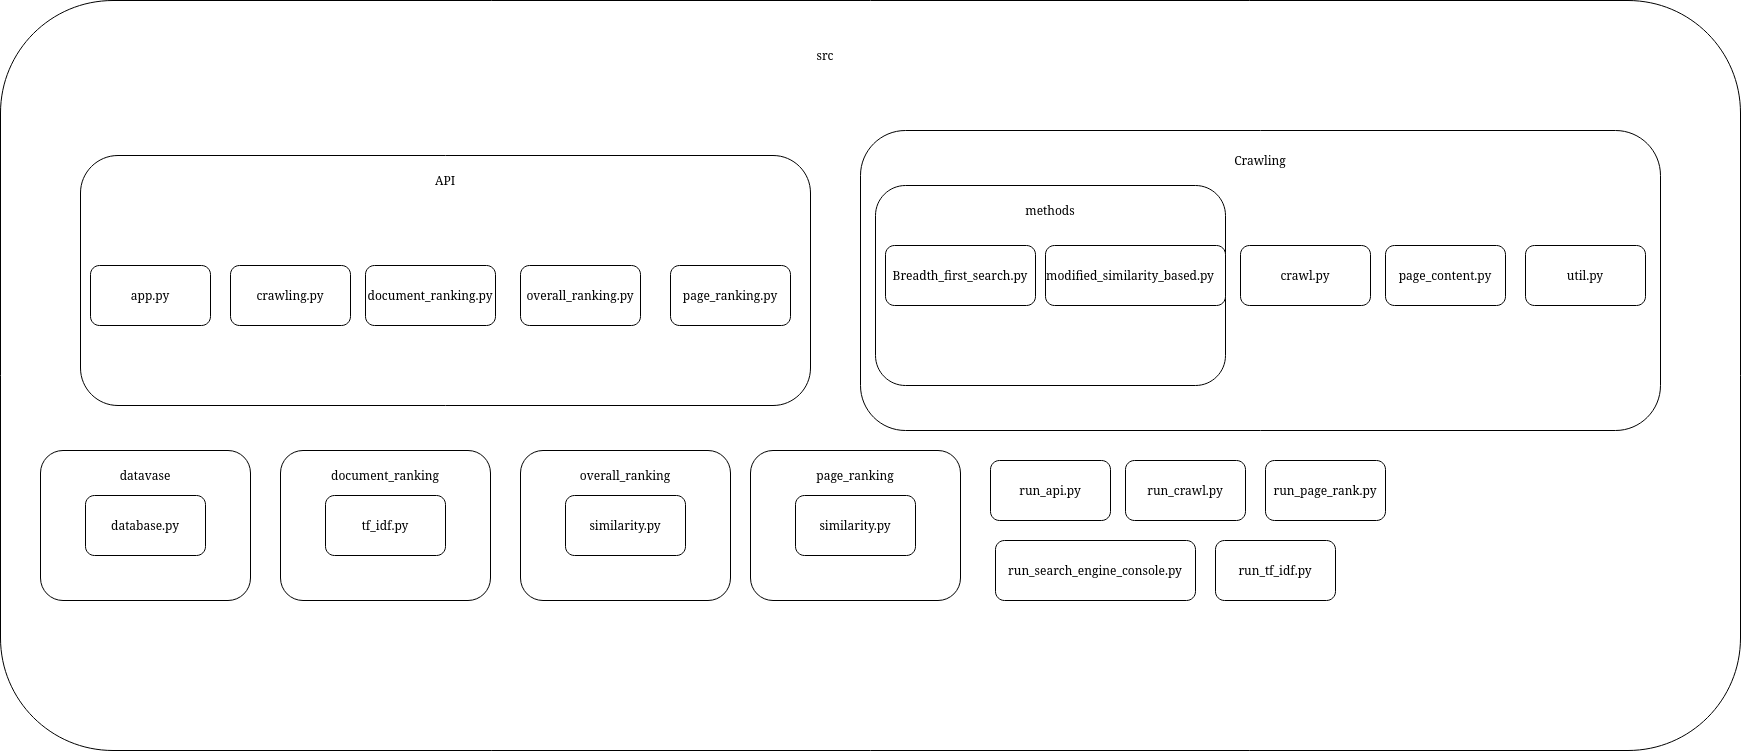

The diagram above was exported from draw.io. Its source (the exported page's mxGraphModel, read from the mxfile embedded in the PNG):
<mxGraphModel dx="2658" dy="3012" grid="1" gridSize="10" guides="1" tooltips="1" connect="1" arrows="1" fold="1" page="1" pageScale="1" pageWidth="850" pageHeight="1100" math="0" shadow="0">
  <root>
    <mxCell id="0" />
    <mxCell id="1" parent="0" />
    <mxCell id="0R83Xj_OHa6MRXsBjXRW-59" value="" style="rounded=1;whiteSpace=wrap;html=1;" vertex="1" parent="1">
      <mxGeometry x="-110" y="250" width="1740" height="750" as="geometry" />
    </mxCell>
    <mxCell id="0R83Xj_OHa6MRXsBjXRW-11" value="" style="rounded=1;whiteSpace=wrap;html=1;" vertex="1" parent="1">
      <mxGeometry x="-30" y="405" width="730" height="250" as="geometry" />
    </mxCell>
    <mxCell id="0R83Xj_OHa6MRXsBjXRW-1" value="" style="rounded=1;whiteSpace=wrap;html=1;" vertex="1" parent="1">
      <mxGeometry x="120" y="515" width="120" height="60" as="geometry" />
    </mxCell>
    <mxCell id="0R83Xj_OHa6MRXsBjXRW-2" value="" style="rounded=1;whiteSpace=wrap;html=1;" vertex="1" parent="1">
      <mxGeometry x="560" y="515" width="120" height="60" as="geometry" />
    </mxCell>
    <mxCell id="0R83Xj_OHa6MRXsBjXRW-3" value="" style="rounded=1;whiteSpace=wrap;html=1;" vertex="1" parent="1">
      <mxGeometry x="-20" y="515" width="120" height="60" as="geometry" />
    </mxCell>
    <mxCell id="0R83Xj_OHa6MRXsBjXRW-4" value="" style="rounded=1;whiteSpace=wrap;html=1;" vertex="1" parent="1">
      <mxGeometry x="410" y="515" width="120" height="60" as="geometry" />
    </mxCell>
    <mxCell id="0R83Xj_OHa6MRXsBjXRW-5" value="" style="rounded=1;whiteSpace=wrap;html=1;" vertex="1" parent="1">
      <mxGeometry x="255" y="515" width="130" height="60" as="geometry" />
    </mxCell>
    <mxCell id="0R83Xj_OHa6MRXsBjXRW-6" value="app.py" style="text;html=1;strokeColor=none;fillColor=none;align=center;verticalAlign=middle;whiteSpace=wrap;rounded=0;" vertex="1" parent="1">
      <mxGeometry x="10" y="530" width="60" height="30" as="geometry" />
    </mxCell>
    <mxCell id="0R83Xj_OHa6MRXsBjXRW-7" value="crawling.py" style="text;html=1;strokeColor=none;fillColor=none;align=center;verticalAlign=middle;whiteSpace=wrap;rounded=0;" vertex="1" parent="1">
      <mxGeometry x="150" y="530" width="60" height="30" as="geometry" />
    </mxCell>
    <mxCell id="0R83Xj_OHa6MRXsBjXRW-8" value="document_ranking.py" style="text;html=1;strokeColor=none;fillColor=none;align=center;verticalAlign=middle;whiteSpace=wrap;rounded=0;" vertex="1" parent="1">
      <mxGeometry x="290" y="530" width="60" height="30" as="geometry" />
    </mxCell>
    <mxCell id="0R83Xj_OHa6MRXsBjXRW-9" value="overall_ranking.py" style="text;html=1;strokeColor=none;fillColor=none;align=center;verticalAlign=middle;whiteSpace=wrap;rounded=0;" vertex="1" parent="1">
      <mxGeometry x="440" y="530" width="60" height="30" as="geometry" />
    </mxCell>
    <mxCell id="0R83Xj_OHa6MRXsBjXRW-10" value="page_ranking.py" style="text;html=1;strokeColor=none;fillColor=none;align=center;verticalAlign=middle;whiteSpace=wrap;rounded=0;" vertex="1" parent="1">
      <mxGeometry x="590" y="530" width="60" height="30" as="geometry" />
    </mxCell>
    <mxCell id="0R83Xj_OHa6MRXsBjXRW-12" value="API" style="text;html=1;strokeColor=none;fillColor=none;align=center;verticalAlign=middle;whiteSpace=wrap;rounded=0;" vertex="1" parent="1">
      <mxGeometry x="305" y="415" width="60" height="30" as="geometry" />
    </mxCell>
    <mxCell id="0R83Xj_OHa6MRXsBjXRW-13" value="" style="rounded=1;whiteSpace=wrap;html=1;" vertex="1" parent="1">
      <mxGeometry x="750" y="380" width="800" height="300" as="geometry" />
    </mxCell>
    <mxCell id="0R83Xj_OHa6MRXsBjXRW-15" value="" style="rounded=1;whiteSpace=wrap;html=1;" vertex="1" parent="1">
      <mxGeometry x="1415" y="495" width="120" height="60" as="geometry" />
    </mxCell>
    <mxCell id="0R83Xj_OHa6MRXsBjXRW-17" value="" style="rounded=1;whiteSpace=wrap;html=1;" vertex="1" parent="1">
      <mxGeometry x="1275" y="495" width="120" height="60" as="geometry" />
    </mxCell>
    <mxCell id="0R83Xj_OHa6MRXsBjXRW-18" value="" style="rounded=1;whiteSpace=wrap;html=1;" vertex="1" parent="1">
      <mxGeometry x="1130" y="495" width="130" height="60" as="geometry" />
    </mxCell>
    <mxCell id="0R83Xj_OHa6MRXsBjXRW-21" value="crawl.py" style="text;html=1;strokeColor=none;fillColor=none;align=center;verticalAlign=middle;whiteSpace=wrap;rounded=0;" vertex="1" parent="1">
      <mxGeometry x="1165" y="510" width="60" height="30" as="geometry" />
    </mxCell>
    <mxCell id="0R83Xj_OHa6MRXsBjXRW-22" value="page_content.py" style="text;html=1;strokeColor=none;fillColor=none;align=center;verticalAlign=middle;whiteSpace=wrap;rounded=0;" vertex="1" parent="1">
      <mxGeometry x="1305" y="510" width="60" height="30" as="geometry" />
    </mxCell>
    <mxCell id="0R83Xj_OHa6MRXsBjXRW-23" value="util.py" style="text;html=1;strokeColor=none;fillColor=none;align=center;verticalAlign=middle;whiteSpace=wrap;rounded=0;" vertex="1" parent="1">
      <mxGeometry x="1445" y="510" width="60" height="30" as="geometry" />
    </mxCell>
    <mxCell id="0R83Xj_OHa6MRXsBjXRW-24" value="Crawling" style="text;html=1;strokeColor=none;fillColor=none;align=center;verticalAlign=middle;whiteSpace=wrap;rounded=0;" vertex="1" parent="1">
      <mxGeometry x="1120" y="395" width="60" height="30" as="geometry" />
    </mxCell>
    <mxCell id="0R83Xj_OHa6MRXsBjXRW-26" value="" style="rounded=1;whiteSpace=wrap;html=1;" vertex="1" parent="1">
      <mxGeometry x="765" y="435" width="350" height="200" as="geometry" />
    </mxCell>
    <mxCell id="0R83Xj_OHa6MRXsBjXRW-16" value="Breadth_first_search.py" style="rounded=1;whiteSpace=wrap;html=1;" vertex="1" parent="1">
      <mxGeometry x="775" y="495" width="150" height="60" as="geometry" />
    </mxCell>
    <mxCell id="0R83Xj_OHa6MRXsBjXRW-14" value="" style="rounded=1;whiteSpace=wrap;html=1;" vertex="1" parent="1">
      <mxGeometry x="935" y="495" width="180" height="60" as="geometry" />
    </mxCell>
    <mxCell id="0R83Xj_OHa6MRXsBjXRW-27" value="modified_similarity_based.py" style="text;html=1;strokeColor=none;fillColor=none;align=center;verticalAlign=middle;whiteSpace=wrap;rounded=0;" vertex="1" parent="1">
      <mxGeometry x="990" y="510" width="60" height="30" as="geometry" />
    </mxCell>
    <mxCell id="0R83Xj_OHa6MRXsBjXRW-28" value="methods" style="text;html=1;strokeColor=none;fillColor=none;align=center;verticalAlign=middle;whiteSpace=wrap;rounded=0;" vertex="1" parent="1">
      <mxGeometry x="910" y="445" width="60" height="30" as="geometry" />
    </mxCell>
    <mxCell id="0R83Xj_OHa6MRXsBjXRW-29" value="" style="rounded=1;whiteSpace=wrap;html=1;" vertex="1" parent="1">
      <mxGeometry x="-70" y="700" width="210" height="150" as="geometry" />
    </mxCell>
    <mxCell id="0R83Xj_OHa6MRXsBjXRW-34" value="" style="rounded=1;whiteSpace=wrap;html=1;" vertex="1" parent="1">
      <mxGeometry x="-25" y="745" width="120" height="60" as="geometry" />
    </mxCell>
    <mxCell id="0R83Xj_OHa6MRXsBjXRW-35" value="database.py" style="text;html=1;strokeColor=none;fillColor=none;align=center;verticalAlign=middle;whiteSpace=wrap;rounded=0;" vertex="1" parent="1">
      <mxGeometry x="5" y="760" width="60" height="30" as="geometry" />
    </mxCell>
    <mxCell id="0R83Xj_OHa6MRXsBjXRW-36" value="datavase" style="text;html=1;strokeColor=none;fillColor=none;align=center;verticalAlign=middle;whiteSpace=wrap;rounded=0;" vertex="1" parent="1">
      <mxGeometry x="5" y="710" width="60" height="30" as="geometry" />
    </mxCell>
    <mxCell id="0R83Xj_OHa6MRXsBjXRW-37" value="" style="rounded=1;whiteSpace=wrap;html=1;" vertex="1" parent="1">
      <mxGeometry x="170" y="700" width="210" height="150" as="geometry" />
    </mxCell>
    <mxCell id="0R83Xj_OHa6MRXsBjXRW-38" value="" style="rounded=1;whiteSpace=wrap;html=1;" vertex="1" parent="1">
      <mxGeometry x="215" y="745" width="120" height="60" as="geometry" />
    </mxCell>
    <mxCell id="0R83Xj_OHa6MRXsBjXRW-39" value="tf_idf.py" style="text;html=1;strokeColor=none;fillColor=none;align=center;verticalAlign=middle;whiteSpace=wrap;rounded=0;" vertex="1" parent="1">
      <mxGeometry x="245" y="760" width="60" height="30" as="geometry" />
    </mxCell>
    <mxCell id="0R83Xj_OHa6MRXsBjXRW-40" value="document_ranking" style="text;html=1;strokeColor=none;fillColor=none;align=center;verticalAlign=middle;whiteSpace=wrap;rounded=0;" vertex="1" parent="1">
      <mxGeometry x="245" y="710" width="60" height="30" as="geometry" />
    </mxCell>
    <mxCell id="0R83Xj_OHa6MRXsBjXRW-41" value="" style="rounded=1;whiteSpace=wrap;html=1;" vertex="1" parent="1">
      <mxGeometry x="410" y="700" width="210" height="150" as="geometry" />
    </mxCell>
    <mxCell id="0R83Xj_OHa6MRXsBjXRW-42" value="" style="rounded=1;whiteSpace=wrap;html=1;" vertex="1" parent="1">
      <mxGeometry x="455" y="745" width="120" height="60" as="geometry" />
    </mxCell>
    <mxCell id="0R83Xj_OHa6MRXsBjXRW-43" value="similarity.py" style="text;html=1;strokeColor=none;fillColor=none;align=center;verticalAlign=middle;whiteSpace=wrap;rounded=0;" vertex="1" parent="1">
      <mxGeometry x="485" y="760" width="60" height="30" as="geometry" />
    </mxCell>
    <mxCell id="0R83Xj_OHa6MRXsBjXRW-44" value="overall_ranking" style="text;html=1;strokeColor=none;fillColor=none;align=center;verticalAlign=middle;whiteSpace=wrap;rounded=0;" vertex="1" parent="1">
      <mxGeometry x="485" y="710" width="60" height="30" as="geometry" />
    </mxCell>
    <mxCell id="0R83Xj_OHa6MRXsBjXRW-45" value="" style="rounded=1;whiteSpace=wrap;html=1;" vertex="1" parent="1">
      <mxGeometry x="640" y="700" width="210" height="150" as="geometry" />
    </mxCell>
    <mxCell id="0R83Xj_OHa6MRXsBjXRW-46" value="" style="rounded=1;whiteSpace=wrap;html=1;" vertex="1" parent="1">
      <mxGeometry x="685" y="745" width="120" height="60" as="geometry" />
    </mxCell>
    <mxCell id="0R83Xj_OHa6MRXsBjXRW-47" value="similarity.py" style="text;html=1;strokeColor=none;fillColor=none;align=center;verticalAlign=middle;whiteSpace=wrap;rounded=0;" vertex="1" parent="1">
      <mxGeometry x="715" y="760" width="60" height="30" as="geometry" />
    </mxCell>
    <mxCell id="0R83Xj_OHa6MRXsBjXRW-48" value="page_ranking" style="text;html=1;strokeColor=none;fillColor=none;align=center;verticalAlign=middle;whiteSpace=wrap;rounded=0;" vertex="1" parent="1">
      <mxGeometry x="715" y="710" width="60" height="30" as="geometry" />
    </mxCell>
    <mxCell id="0R83Xj_OHa6MRXsBjXRW-49" value="" style="rounded=1;whiteSpace=wrap;html=1;" vertex="1" parent="1">
      <mxGeometry x="880" y="710" width="120" height="60" as="geometry" />
    </mxCell>
    <mxCell id="0R83Xj_OHa6MRXsBjXRW-50" value="run_api.py" style="text;html=1;strokeColor=none;fillColor=none;align=center;verticalAlign=middle;whiteSpace=wrap;rounded=0;" vertex="1" parent="1">
      <mxGeometry x="910" y="725" width="60" height="30" as="geometry" />
    </mxCell>
    <mxCell id="0R83Xj_OHa6MRXsBjXRW-51" value="" style="rounded=1;whiteSpace=wrap;html=1;" vertex="1" parent="1">
      <mxGeometry x="1015" y="710" width="120" height="60" as="geometry" />
    </mxCell>
    <mxCell id="0R83Xj_OHa6MRXsBjXRW-52" value="run_crawl.py" style="text;html=1;strokeColor=none;fillColor=none;align=center;verticalAlign=middle;whiteSpace=wrap;rounded=0;" vertex="1" parent="1">
      <mxGeometry x="1045" y="725" width="60" height="30" as="geometry" />
    </mxCell>
    <mxCell id="0R83Xj_OHa6MRXsBjXRW-53" value="" style="rounded=1;whiteSpace=wrap;html=1;" vertex="1" parent="1">
      <mxGeometry x="1155" y="710" width="120" height="60" as="geometry" />
    </mxCell>
    <mxCell id="0R83Xj_OHa6MRXsBjXRW-54" value="run_page_rank.py" style="text;html=1;strokeColor=none;fillColor=none;align=center;verticalAlign=middle;whiteSpace=wrap;rounded=0;" vertex="1" parent="1">
      <mxGeometry x="1185" y="725" width="60" height="30" as="geometry" />
    </mxCell>
    <mxCell id="0R83Xj_OHa6MRXsBjXRW-55" value="" style="rounded=1;whiteSpace=wrap;html=1;" vertex="1" parent="1">
      <mxGeometry x="885" y="790" width="200" height="60" as="geometry" />
    </mxCell>
    <mxCell id="0R83Xj_OHa6MRXsBjXRW-56" value="run_search_engine_console.py" style="text;html=1;strokeColor=none;fillColor=none;align=center;verticalAlign=middle;whiteSpace=wrap;rounded=0;" vertex="1" parent="1">
      <mxGeometry x="955" y="805" width="60" height="30" as="geometry" />
    </mxCell>
    <mxCell id="0R83Xj_OHa6MRXsBjXRW-57" value="" style="rounded=1;whiteSpace=wrap;html=1;" vertex="1" parent="1">
      <mxGeometry x="1105" y="790" width="120" height="60" as="geometry" />
    </mxCell>
    <mxCell id="0R83Xj_OHa6MRXsBjXRW-58" value="run_tf_idf.py" style="text;html=1;strokeColor=none;fillColor=none;align=center;verticalAlign=middle;whiteSpace=wrap;rounded=0;" vertex="1" parent="1">
      <mxGeometry x="1135" y="805" width="60" height="30" as="geometry" />
    </mxCell>
    <mxCell id="0R83Xj_OHa6MRXsBjXRW-60" value="src" style="text;html=1;strokeColor=none;fillColor=none;align=center;verticalAlign=middle;whiteSpace=wrap;rounded=0;" vertex="1" parent="1">
      <mxGeometry x="685" y="290" width="60" height="30" as="geometry" />
    </mxCell>
  </root>
</mxGraphModel>